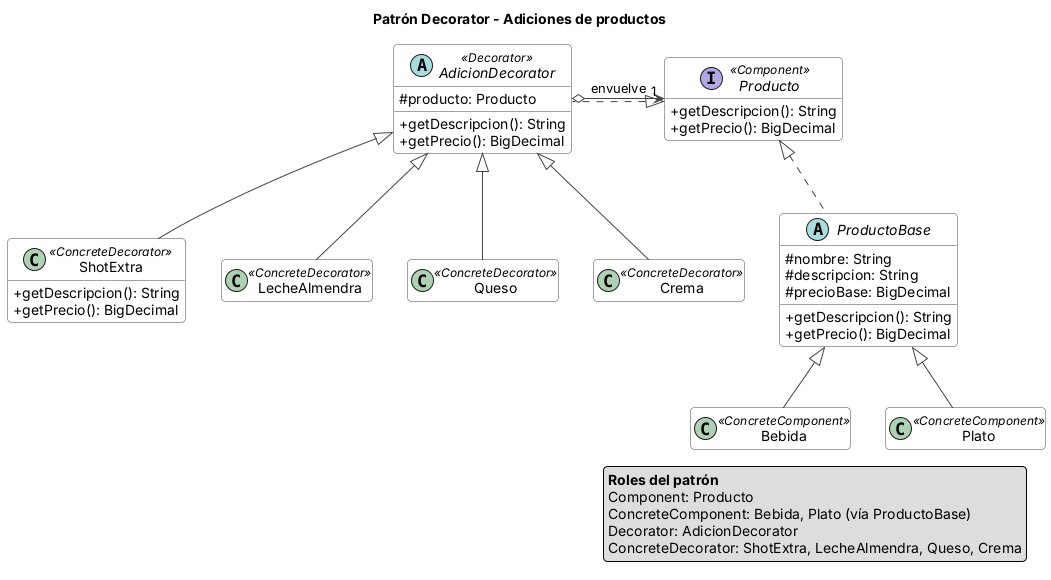

The diagram above was rendered by PlantUML. Its source (embedded in the PNG):
@startuml
!include common.iuml
title Patrón Decorator - Adiciones de productos

interface Producto <<Component>> {
  +getDescripcion(): String
  +getPrecio(): BigDecimal
}
abstract class ProductoBase {
  #nombre: String
  #descripcion: String
  #precioBase: BigDecimal
  +getDescripcion(): String
  +getPrecio(): BigDecimal
}
class Bebida <<ConcreteComponent>>
class Plato <<ConcreteComponent>>

abstract class AdicionDecorator <<Decorator>> {
  #producto: Producto
  +getDescripcion(): String
  +getPrecio(): BigDecimal
}
class ShotExtra <<ConcreteDecorator>> {
  +getDescripcion(): String
  +getPrecio(): BigDecimal
}
class LecheAlmendra <<ConcreteDecorator>>
class Queso <<ConcreteDecorator>>
class Crema <<ConcreteDecorator>>

Producto <|.. ProductoBase
ProductoBase <|-- Bebida
ProductoBase <|-- Plato
Producto <|.. AdicionDecorator
AdicionDecorator o-right-> "1" Producto : envuelve
AdicionDecorator <|-- ShotExtra
AdicionDecorator <|-- LecheAlmendra
AdicionDecorator <|-- Queso
AdicionDecorator <|-- Crema

legend right
  **Roles del patrón**
  Component: Producto
  ConcreteComponent: Bebida, Plato (vía ProductoBase)
  Decorator: AdicionDecorator
  ConcreteDecorator: ShotExtra, LecheAlmendra, Queso, Crema
endlegend
@enduml